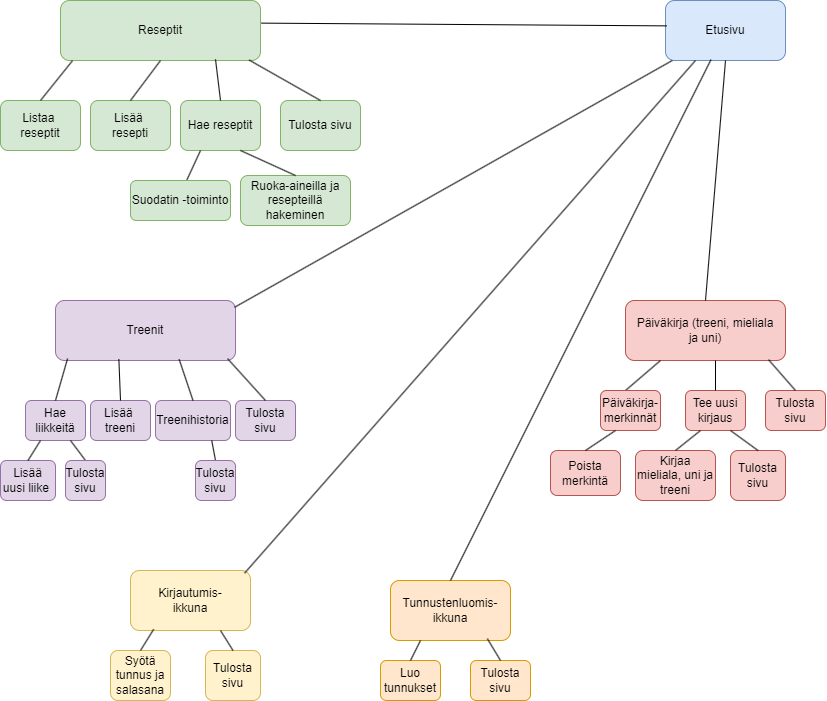

The diagram above was exported from draw.io. Its source (the exported page's mxGraphModel, read from the mxfile embedded in the PNG):
<mxGraphModel dx="872" dy="1350" grid="1" gridSize="10" guides="1" tooltips="1" connect="1" arrows="1" fold="1" page="1" pageScale="1" pageWidth="827" pageHeight="1169" math="0" shadow="0">
  <root>
    <mxCell id="0" />
    <mxCell id="1" parent="0" />
    <mxCell id="fB9pY5y2B3sDaXkfV56g-1" value="Etusivu" style="rounded=1;whiteSpace=wrap;html=1;fillColor=#dae8fc;strokeColor=#6c8ebf;" parent="1" vertex="1">
      <mxGeometry x="665" y="30" width="120" height="60" as="geometry" />
    </mxCell>
    <mxCell id="fB9pY5y2B3sDaXkfV56g-2" value="Reseptit" style="rounded=1;whiteSpace=wrap;html=1;fillColor=#d5e8d4;strokeColor=#82b366;" parent="1" vertex="1">
      <mxGeometry x="60" y="30" width="200" height="60" as="geometry" />
    </mxCell>
    <mxCell id="fB9pY5y2B3sDaXkfV56g-3" value="Kirjautumis-&lt;div&gt;ikkuna&lt;/div&gt;" style="rounded=1;whiteSpace=wrap;html=1;fillColor=#fff2cc;strokeColor=#d6b656;" parent="1" vertex="1">
      <mxGeometry x="130" y="600" width="120" height="60" as="geometry" />
    </mxCell>
    <mxCell id="fB9pY5y2B3sDaXkfV56g-5" value="Päiväkirja (treeni, mieliala&lt;div&gt;ja uni)&lt;/div&gt;" style="rounded=1;whiteSpace=wrap;html=1;fillColor=#f8cecc;strokeColor=#b85450;" parent="1" vertex="1">
      <mxGeometry x="625" y="330" width="160" height="60" as="geometry" />
    </mxCell>
    <mxCell id="fB9pY5y2B3sDaXkfV56g-6" value="Treenit" style="rounded=1;whiteSpace=wrap;html=1;fillColor=#e1d5e7;strokeColor=#9673a6;" parent="1" vertex="1">
      <mxGeometry x="55" y="330" width="180" height="60" as="geometry" />
    </mxCell>
    <mxCell id="fB9pY5y2B3sDaXkfV56g-7" value="Tunnustenluomis-&lt;div&gt;ikkuna&lt;/div&gt;" style="rounded=1;whiteSpace=wrap;html=1;fillColor=#ffe6cc;strokeColor=#d79b00;" parent="1" vertex="1">
      <mxGeometry x="390" y="610" width="120" height="60" as="geometry" />
    </mxCell>
    <mxCell id="fB9pY5y2B3sDaXkfV56g-8" value="Listaa&amp;nbsp;&lt;div&gt;reseptit&lt;/div&gt;" style="rounded=1;whiteSpace=wrap;html=1;fillColor=#d5e8d4;strokeColor=#82b366;" parent="1" vertex="1">
      <mxGeometry y="130" width="80" height="50" as="geometry" />
    </mxCell>
    <mxCell id="fB9pY5y2B3sDaXkfV56g-9" value="Lisää&amp;nbsp;&lt;div&gt;resepti&lt;/div&gt;" style="rounded=1;whiteSpace=wrap;html=1;fillColor=#d5e8d4;strokeColor=#82b366;" parent="1" vertex="1">
      <mxGeometry x="90" y="130" width="80" height="50" as="geometry" />
    </mxCell>
    <mxCell id="fB9pY5y2B3sDaXkfV56g-10" value="Hae reseptit" style="rounded=1;whiteSpace=wrap;html=1;fillColor=#d5e8d4;strokeColor=#82b366;" parent="1" vertex="1">
      <mxGeometry x="180" y="130" width="80" height="50" as="geometry" />
    </mxCell>
    <mxCell id="fB9pY5y2B3sDaXkfV56g-11" value="" style="endArrow=none;html=1;rounded=0;exitX=0.5;exitY=0.333;exitDx=0;exitDy=0;exitPerimeter=0;entryX=0.25;entryY=1;entryDx=0;entryDy=0;" parent="1" source="fB9pY5y2B3sDaXkfV56g-12" target="fB9pY5y2B3sDaXkfV56g-10" edge="1">
      <mxGeometry width="50" height="50" relative="1" as="geometry">
        <mxPoint x="300" y="220" as="sourcePoint" />
        <mxPoint x="300" y="180" as="targetPoint" />
      </mxGeometry>
    </mxCell>
    <mxCell id="fB9pY5y2B3sDaXkfV56g-12" value="Suodatin -toiminto" style="rounded=1;whiteSpace=wrap;html=1;fillColor=#d5e8d4;strokeColor=#82b366;" parent="1" vertex="1">
      <mxGeometry x="130" y="210" width="100" height="40" as="geometry" />
    </mxCell>
    <mxCell id="fB9pY5y2B3sDaXkfV56g-13" value="Ruoka-aineilla ja resepteillä&lt;div&gt;hakeminen&lt;/div&gt;" style="rounded=1;whiteSpace=wrap;html=1;fillColor=#d5e8d4;strokeColor=#82b366;" parent="1" vertex="1">
      <mxGeometry x="240" y="205" width="110" height="50" as="geometry" />
    </mxCell>
    <mxCell id="fB9pY5y2B3sDaXkfV56g-14" value="" style="endArrow=none;html=1;rounded=0;exitX=0.5;exitY=0;exitDx=0;exitDy=0;entryX=0.75;entryY=1;entryDx=0;entryDy=0;" parent="1" source="fB9pY5y2B3sDaXkfV56g-13" target="fB9pY5y2B3sDaXkfV56g-10" edge="1">
      <mxGeometry width="50" height="50" relative="1" as="geometry">
        <mxPoint x="320" y="221" as="sourcePoint" />
        <mxPoint x="340" y="180" as="targetPoint" />
      </mxGeometry>
    </mxCell>
    <mxCell id="fB9pY5y2B3sDaXkfV56g-15" value="" style="endArrow=none;html=1;rounded=0;exitX=0.5;exitY=0;exitDx=0;exitDy=0;entryX=0.06;entryY=1.003;entryDx=0;entryDy=0;entryPerimeter=0;" parent="1" source="fB9pY5y2B3sDaXkfV56g-8" target="fB9pY5y2B3sDaXkfV56g-2" edge="1">
      <mxGeometry width="50" height="50" relative="1" as="geometry">
        <mxPoint x="90" y="130" as="sourcePoint" />
        <mxPoint x="130" y="87" as="targetPoint" />
      </mxGeometry>
    </mxCell>
    <mxCell id="fB9pY5y2B3sDaXkfV56g-16" value="" style="endArrow=none;html=1;rounded=0;exitX=0.5;exitY=0;exitDx=0;exitDy=0;entryX=0.5;entryY=1;entryDx=0;entryDy=0;" parent="1" source="fB9pY5y2B3sDaXkfV56g-9" target="fB9pY5y2B3sDaXkfV56g-2" edge="1">
      <mxGeometry width="50" height="50" relative="1" as="geometry">
        <mxPoint x="120" y="133" as="sourcePoint" />
        <mxPoint x="190" y="90" as="targetPoint" />
      </mxGeometry>
    </mxCell>
    <mxCell id="fB9pY5y2B3sDaXkfV56g-17" value="Hae liikkeitä" style="rounded=1;whiteSpace=wrap;html=1;fillColor=#e1d5e7;strokeColor=#9673a6;" parent="1" vertex="1">
      <mxGeometry x="25" y="430" width="60" height="40" as="geometry" />
    </mxCell>
    <mxCell id="fB9pY5y2B3sDaXkfV56g-18" value="Lisää&amp;nbsp;&lt;div&gt;treeni&lt;/div&gt;" style="rounded=1;whiteSpace=wrap;html=1;fillColor=#e1d5e7;strokeColor=#9673a6;" parent="1" vertex="1">
      <mxGeometry x="90" y="430" width="60" height="40" as="geometry" />
    </mxCell>
    <mxCell id="fB9pY5y2B3sDaXkfV56g-19" value="Treenihistoria" style="rounded=1;whiteSpace=wrap;html=1;fillColor=#e1d5e7;strokeColor=#9673a6;" parent="1" vertex="1">
      <mxGeometry x="155" y="430" width="75" height="40" as="geometry" />
    </mxCell>
    <mxCell id="fB9pY5y2B3sDaXkfV56g-22" value="" style="endArrow=none;html=1;rounded=0;exitX=0.5;exitY=0;exitDx=0;exitDy=0;entryX=0.067;entryY=0.969;entryDx=0;entryDy=0;entryPerimeter=0;" parent="1" source="fB9pY5y2B3sDaXkfV56g-17" target="fB9pY5y2B3sDaXkfV56g-6" edge="1">
      <mxGeometry width="50" height="50" relative="1" as="geometry">
        <mxPoint x="80" y="420" as="sourcePoint" />
        <mxPoint x="115" y="390" as="targetPoint" />
      </mxGeometry>
    </mxCell>
    <mxCell id="fB9pY5y2B3sDaXkfV56g-23" value="" style="endArrow=none;html=1;rounded=0;exitX=0.5;exitY=0;exitDx=0;exitDy=0;entryX=0.75;entryY=1;entryDx=0;entryDy=0;" parent="1" source="fB9pY5y2B3sDaXkfV56g-47" target="fB9pY5y2B3sDaXkfV56g-17" edge="1">
      <mxGeometry width="50" height="50" relative="1" as="geometry">
        <mxPoint x="125" y="529.1" as="sourcePoint" />
        <mxPoint x="130.01999999999998" y="490.0000000000001" as="targetPoint" />
      </mxGeometry>
    </mxCell>
    <mxCell id="fB9pY5y2B3sDaXkfV56g-24" value="Lisää uusi liike&amp;nbsp;" style="rounded=1;whiteSpace=wrap;html=1;fillColor=#e1d5e7;strokeColor=#9673a6;" parent="1" vertex="1">
      <mxGeometry y="490" width="55" height="40" as="geometry" />
    </mxCell>
    <mxCell id="fB9pY5y2B3sDaXkfV56g-25" value="" style="endArrow=none;html=1;rounded=0;exitX=0.5;exitY=0;exitDx=0;exitDy=0;entryX=0.25;entryY=1;entryDx=0;entryDy=0;" parent="1" source="fB9pY5y2B3sDaXkfV56g-24" target="fB9pY5y2B3sDaXkfV56g-17" edge="1">
      <mxGeometry width="50" height="50" relative="1" as="geometry">
        <mxPoint x="55" y="510" as="sourcePoint" />
        <mxPoint x="78" y="480" as="targetPoint" />
      </mxGeometry>
    </mxCell>
    <mxCell id="fB9pY5y2B3sDaXkfV56g-28" value="" style="endArrow=none;html=1;rounded=0;exitX=0.5;exitY=0;exitDx=0;exitDy=0;entryX=0.775;entryY=0.98;entryDx=0;entryDy=0;entryPerimeter=0;" parent="1" source="fB9pY5y2B3sDaXkfV56g-10" target="fB9pY5y2B3sDaXkfV56g-2" edge="1">
      <mxGeometry width="50" height="50" relative="1" as="geometry">
        <mxPoint x="243" y="128" as="sourcePoint" />
        <mxPoint x="240" y="90" as="targetPoint" />
      </mxGeometry>
    </mxCell>
    <mxCell id="fB9pY5y2B3sDaXkfV56g-29" value="" style="endArrow=none;html=1;rounded=0;exitX=0.5;exitY=0;exitDx=0;exitDy=0;entryX=0.687;entryY=0.98;entryDx=0;entryDy=0;entryPerimeter=0;" parent="1" source="fB9pY5y2B3sDaXkfV56g-19" target="fB9pY5y2B3sDaXkfV56g-6" edge="1">
      <mxGeometry width="50" height="50" relative="1" as="geometry">
        <mxPoint x="225" y="430" as="sourcePoint" />
        <mxPoint x="223" y="390" as="targetPoint" />
      </mxGeometry>
    </mxCell>
    <mxCell id="fB9pY5y2B3sDaXkfV56g-30" value="Tulosta sivu" style="rounded=1;whiteSpace=wrap;html=1;fillColor=#d5e8d4;strokeColor=#82b366;" parent="1" vertex="1">
      <mxGeometry x="280" y="130" width="80" height="50" as="geometry" />
    </mxCell>
    <mxCell id="fB9pY5y2B3sDaXkfV56g-31" value="" style="endArrow=none;html=1;rounded=0;exitX=0.5;exitY=0;exitDx=0;exitDy=0;entryX=0.943;entryY=0.992;entryDx=0;entryDy=0;entryPerimeter=0;" parent="1" source="fB9pY5y2B3sDaXkfV56g-30" target="fB9pY5y2B3sDaXkfV56g-2" edge="1">
      <mxGeometry width="50" height="50" relative="1" as="geometry">
        <mxPoint x="320" y="130.0000000000001" as="sourcePoint" />
        <mxPoint x="255" y="90" as="targetPoint" />
      </mxGeometry>
    </mxCell>
    <mxCell id="fB9pY5y2B3sDaXkfV56g-32" value="Tulosta sivu" style="rounded=1;whiteSpace=wrap;html=1;fillColor=#e1d5e7;strokeColor=#9673a6;" parent="1" vertex="1">
      <mxGeometry x="235" y="430" width="60" height="40" as="geometry" />
    </mxCell>
    <mxCell id="fB9pY5y2B3sDaXkfV56g-33" value="Tulosta sivu" style="rounded=1;whiteSpace=wrap;html=1;fillColor=#f8cecc;strokeColor=#b85450;" parent="1" vertex="1">
      <mxGeometry x="765" y="420" width="60" height="40" as="geometry" />
    </mxCell>
    <mxCell id="fB9pY5y2B3sDaXkfV56g-35" value="Tulosta sivu" style="rounded=1;whiteSpace=wrap;html=1;fillColor=#ffe6cc;strokeColor=#d79b00;" parent="1" vertex="1">
      <mxGeometry x="470" y="690" width="60" height="40" as="geometry" />
    </mxCell>
    <mxCell id="fB9pY5y2B3sDaXkfV56g-36" value="Tulosta sivu" style="rounded=1;whiteSpace=wrap;html=1;fillColor=#fff2cc;strokeColor=#d6b656;" parent="1" vertex="1">
      <mxGeometry x="205" y="680" width="55" height="50" as="geometry" />
    </mxCell>
    <mxCell id="fB9pY5y2B3sDaXkfV56g-37" value="" style="endArrow=none;html=1;rounded=0;exitX=0.011;exitY=0.423;exitDx=0;exitDy=0;exitPerimeter=0;entryX=1.005;entryY=0.377;entryDx=0;entryDy=0;entryPerimeter=0;" parent="1" source="fB9pY5y2B3sDaXkfV56g-1" target="fB9pY5y2B3sDaXkfV56g-2" edge="1">
      <mxGeometry width="50" height="50" relative="1" as="geometry">
        <mxPoint x="331" y="90" as="sourcePoint" />
        <mxPoint x="270" y="50" as="targetPoint" />
      </mxGeometry>
    </mxCell>
    <mxCell id="fB9pY5y2B3sDaXkfV56g-38" value="" style="endArrow=none;html=1;rounded=0;entryX=0.995;entryY=0.113;entryDx=0;entryDy=0;entryPerimeter=0;" parent="1" source="fB9pY5y2B3sDaXkfV56g-1" target="fB9pY5y2B3sDaXkfV56g-6" edge="1">
      <mxGeometry width="50" height="50" relative="1" as="geometry">
        <mxPoint x="641" y="320" as="sourcePoint" />
        <mxPoint x="230" y="315" as="targetPoint" />
      </mxGeometry>
    </mxCell>
    <mxCell id="fB9pY5y2B3sDaXkfV56g-39" value="" style="endArrow=none;html=1;rounded=0;exitX=0.5;exitY=1;exitDx=0;exitDy=0;entryX=0.5;entryY=0;entryDx=0;entryDy=0;" parent="1" source="fB9pY5y2B3sDaXkfV56g-1" target="fB9pY5y2B3sDaXkfV56g-5" edge="1">
      <mxGeometry width="50" height="50" relative="1" as="geometry">
        <mxPoint x="825" y="245" as="sourcePoint" />
        <mxPoint x="414" y="240" as="targetPoint" />
      </mxGeometry>
    </mxCell>
    <mxCell id="fB9pY5y2B3sDaXkfV56g-41" value="" style="endArrow=none;html=1;rounded=0;exitX=0.5;exitY=0;exitDx=0;exitDy=0;entryX=0.956;entryY=0.969;entryDx=0;entryDy=0;entryPerimeter=0;" parent="1" source="fB9pY5y2B3sDaXkfV56g-32" target="fB9pY5y2B3sDaXkfV56g-6" edge="1">
      <mxGeometry width="50" height="50" relative="1" as="geometry">
        <mxPoint x="246" y="431" as="sourcePoint" />
        <mxPoint x="235" y="390" as="targetPoint" />
      </mxGeometry>
    </mxCell>
    <mxCell id="fB9pY5y2B3sDaXkfV56g-45" value="" style="endArrow=none;html=1;rounded=0;exitX=0.5;exitY=0;exitDx=0;exitDy=0;exitPerimeter=0;entryX=0.894;entryY=0.986;entryDx=0;entryDy=0;entryPerimeter=0;" parent="1" source="fB9pY5y2B3sDaXkfV56g-33" target="fB9pY5y2B3sDaXkfV56g-5" edge="1">
      <mxGeometry width="50" height="50" relative="1" as="geometry">
        <mxPoint x="512" y="431" as="sourcePoint" />
        <mxPoint x="735" y="390" as="targetPoint" />
      </mxGeometry>
    </mxCell>
    <mxCell id="fB9pY5y2B3sDaXkfV56g-46" value="" style="endArrow=none;html=1;rounded=0;entryX=0.25;entryY=1;entryDx=0;entryDy=0;exitX=0.5;exitY=0;exitDx=0;exitDy=0;" parent="1" edge="1">
      <mxGeometry width="50" height="50" relative="1" as="geometry">
        <mxPoint x="625" y="420" as="sourcePoint" />
        <mxPoint x="660" y="390" as="targetPoint" />
      </mxGeometry>
    </mxCell>
    <mxCell id="fB9pY5y2B3sDaXkfV56g-47" value="Tulosta sivu" style="rounded=1;whiteSpace=wrap;html=1;fillColor=#e1d5e7;strokeColor=#9673a6;" parent="1" vertex="1">
      <mxGeometry x="65" y="490" width="40" height="40" as="geometry" />
    </mxCell>
    <mxCell id="fB9pY5y2B3sDaXkfV56g-50" value="" style="endArrow=none;html=1;rounded=0;exitX=0.5;exitY=0;exitDx=0;exitDy=0;entryX=0.75;entryY=1;entryDx=0;entryDy=0;" parent="1" source="fB9pY5y2B3sDaXkfV56g-51" target="fB9pY5y2B3sDaXkfV56g-19" edge="1">
      <mxGeometry width="50" height="50" relative="1" as="geometry">
        <mxPoint x="180.5" y="511" as="sourcePoint" />
        <mxPoint x="175" y="470" as="targetPoint" />
      </mxGeometry>
    </mxCell>
    <mxCell id="fB9pY5y2B3sDaXkfV56g-51" value="Tulosta sivu" style="rounded=1;whiteSpace=wrap;html=1;fillColor=#e1d5e7;strokeColor=#9673a6;" parent="1" vertex="1">
      <mxGeometry x="195" y="490" width="40" height="40" as="geometry" />
    </mxCell>
    <mxCell id="fB9pY5y2B3sDaXkfV56g-53" value="" style="endArrow=none;html=1;rounded=0;exitX=0.5;exitY=0;exitDx=0;exitDy=0;entryX=0.352;entryY=0.975;entryDx=0;entryDy=0;entryPerimeter=0;" parent="1" source="fB9pY5y2B3sDaXkfV56g-18" target="fB9pY5y2B3sDaXkfV56g-6" edge="1">
      <mxGeometry width="50" height="50" relative="1" as="geometry">
        <mxPoint x="130" y="431" as="sourcePoint" />
        <mxPoint x="116" y="390" as="targetPoint" />
      </mxGeometry>
    </mxCell>
    <mxCell id="fB9pY5y2B3sDaXkfV56g-54" value="Päiväkirja-&lt;div&gt;merkinnät&lt;/div&gt;" style="rounded=1;whiteSpace=wrap;html=1;fillColor=#f8cecc;strokeColor=#b85450;" parent="1" vertex="1">
      <mxGeometry x="600" y="420" width="60" height="40" as="geometry" />
    </mxCell>
    <mxCell id="fB9pY5y2B3sDaXkfV56g-55" value="Tee uusi kirjaus" style="rounded=1;whiteSpace=wrap;html=1;fillColor=#f8cecc;strokeColor=#b85450;" parent="1" vertex="1">
      <mxGeometry x="685" y="420" width="60" height="40" as="geometry" />
    </mxCell>
    <mxCell id="fB9pY5y2B3sDaXkfV56g-56" value="" style="endArrow=none;html=1;rounded=0;entryX=0.25;entryY=1;entryDx=0;entryDy=0;exitX=0.5;exitY=0;exitDx=0;exitDy=0;" parent="1" source="fB9pY5y2B3sDaXkfV56g-55" edge="1">
      <mxGeometry width="50" height="50" relative="1" as="geometry">
        <mxPoint x="680" y="420" as="sourcePoint" />
        <mxPoint x="715" y="390" as="targetPoint" />
      </mxGeometry>
    </mxCell>
    <mxCell id="fB9pY5y2B3sDaXkfV56g-57" value="Tulosta sivu" style="rounded=1;whiteSpace=wrap;html=1;fillColor=#f8cecc;strokeColor=#b85450;" parent="1" vertex="1">
      <mxGeometry x="730" y="480" width="55" height="50" as="geometry" />
    </mxCell>
    <mxCell id="fB9pY5y2B3sDaXkfV56g-58" value="" style="endArrow=none;html=1;rounded=0;entryX=0.75;entryY=1;entryDx=0;entryDy=0;exitX=0.5;exitY=0;exitDx=0;exitDy=0;" parent="1" source="fB9pY5y2B3sDaXkfV56g-57" target="fB9pY5y2B3sDaXkfV56g-55" edge="1">
      <mxGeometry width="50" height="50" relative="1" as="geometry">
        <mxPoint x="720" y="490" as="sourcePoint" />
        <mxPoint x="720" y="460" as="targetPoint" />
      </mxGeometry>
    </mxCell>
    <mxCell id="fB9pY5y2B3sDaXkfV56g-59" value="Kirjaa mieliala, uni ja treeni" style="rounded=1;whiteSpace=wrap;html=1;fillColor=#f8cecc;strokeColor=#b85450;" parent="1" vertex="1">
      <mxGeometry x="635" y="480" width="80" height="50" as="geometry" />
    </mxCell>
    <mxCell id="fB9pY5y2B3sDaXkfV56g-60" value="" style="endArrow=none;html=1;rounded=0;entryX=0.25;entryY=1;entryDx=0;entryDy=0;exitX=0.5;exitY=0;exitDx=0;exitDy=0;" parent="1" source="fB9pY5y2B3sDaXkfV56g-59" target="fB9pY5y2B3sDaXkfV56g-55" edge="1">
      <mxGeometry width="50" height="50" relative="1" as="geometry">
        <mxPoint x="667.5" y="490" as="sourcePoint" />
        <mxPoint x="702.5" y="460" as="targetPoint" />
      </mxGeometry>
    </mxCell>
    <mxCell id="fB9pY5y2B3sDaXkfV56g-61" value="" style="endArrow=none;html=1;rounded=0;entryX=0.951;entryY=0.044;entryDx=0;entryDy=0;exitX=0.25;exitY=1;exitDx=0;exitDy=0;entryPerimeter=0;" parent="1" source="fB9pY5y2B3sDaXkfV56g-1" target="fB9pY5y2B3sDaXkfV56g-3" edge="1">
      <mxGeometry width="50" height="50" relative="1" as="geometry">
        <mxPoint x="610" y="340" as="sourcePoint" />
        <mxPoint x="168" y="587" as="targetPoint" />
      </mxGeometry>
    </mxCell>
    <mxCell id="fB9pY5y2B3sDaXkfV56g-62" value="" style="endArrow=none;html=1;rounded=0;exitX=0.379;exitY=0.986;exitDx=0;exitDy=0;entryX=0.5;entryY=0;entryDx=0;entryDy=0;exitPerimeter=0;" parent="1" source="fB9pY5y2B3sDaXkfV56g-1" target="fB9pY5y2B3sDaXkfV56g-7" edge="1">
      <mxGeometry width="50" height="50" relative="1" as="geometry">
        <mxPoint x="710" y="100" as="sourcePoint" />
        <mxPoint x="440" y="630" as="targetPoint" />
      </mxGeometry>
    </mxCell>
    <mxCell id="fB9pY5y2B3sDaXkfV56g-63" value="" style="endArrow=none;html=1;rounded=0;exitX=0.5;exitY=0;exitDx=0;exitDy=0;entryX=0.807;entryY=0.969;entryDx=0;entryDy=0;entryPerimeter=0;" parent="1" source="fB9pY5y2B3sDaXkfV56g-35" target="fB9pY5y2B3sDaXkfV56g-7" edge="1">
      <mxGeometry width="50" height="50" relative="1" as="geometry">
        <mxPoint x="482" y="711" as="sourcePoint" />
        <mxPoint x="480" y="670" as="targetPoint" />
      </mxGeometry>
    </mxCell>
    <mxCell id="fB9pY5y2B3sDaXkfV56g-64" value="" style="endArrow=none;html=1;rounded=0;exitX=0.5;exitY=0;exitDx=0;exitDy=0;entryX=0.75;entryY=1;entryDx=0;entryDy=0;" parent="1" source="fB9pY5y2B3sDaXkfV56g-36" target="fB9pY5y2B3sDaXkfV56g-3" edge="1">
      <mxGeometry width="50" height="50" relative="1" as="geometry">
        <mxPoint x="250" y="700" as="sourcePoint" />
        <mxPoint x="227" y="668" as="targetPoint" />
      </mxGeometry>
    </mxCell>
    <mxCell id="fB9pY5y2B3sDaXkfV56g-65" value="Luo tunnukset" style="rounded=1;whiteSpace=wrap;html=1;fillColor=#ffe6cc;strokeColor=#d79b00;" parent="1" vertex="1">
      <mxGeometry x="380" y="690" width="60" height="40" as="geometry" />
    </mxCell>
    <mxCell id="fB9pY5y2B3sDaXkfV56g-66" value="" style="endArrow=none;html=1;rounded=0;exitX=0.5;exitY=0;exitDx=0;exitDy=0;entryX=0.25;entryY=1;entryDx=0;entryDy=0;" parent="1" source="fB9pY5y2B3sDaXkfV56g-65" target="fB9pY5y2B3sDaXkfV56g-7" edge="1">
      <mxGeometry width="50" height="50" relative="1" as="geometry">
        <mxPoint x="434" y="791" as="sourcePoint" />
        <mxPoint x="420" y="750" as="targetPoint" />
      </mxGeometry>
    </mxCell>
    <mxCell id="fB9pY5y2B3sDaXkfV56g-67" value="Syötä tunnus ja salasana" style="rounded=1;whiteSpace=wrap;html=1;fillColor=#fff2cc;strokeColor=#d6b656;" parent="1" vertex="1">
      <mxGeometry x="110" y="680" width="60" height="50" as="geometry" />
    </mxCell>
    <mxCell id="fB9pY5y2B3sDaXkfV56g-68" value="" style="endArrow=none;html=1;rounded=0;exitX=0.5;exitY=0;exitDx=0;exitDy=0;entryX=0.193;entryY=0.98;entryDx=0;entryDy=0;entryPerimeter=0;" parent="1" source="fB9pY5y2B3sDaXkfV56g-67" target="fB9pY5y2B3sDaXkfV56g-3" edge="1">
      <mxGeometry width="50" height="50" relative="1" as="geometry">
        <mxPoint x="192.5" y="700" as="sourcePoint" />
        <mxPoint x="157.5" y="670" as="targetPoint" />
      </mxGeometry>
    </mxCell>
    <mxCell id="1plYdftpODeeDvMIZsA3-1" value="Poista merkintä" style="rounded=1;whiteSpace=wrap;html=1;fillColor=#f8cecc;strokeColor=#b85450;" vertex="1" parent="1">
      <mxGeometry x="550" y="480" width="70" height="45" as="geometry" />
    </mxCell>
    <mxCell id="1plYdftpODeeDvMIZsA3-2" value="" style="endArrow=none;html=1;rounded=0;entryX=0.25;entryY=1;entryDx=0;entryDy=0;exitX=0.5;exitY=0;exitDx=0;exitDy=0;" edge="1" parent="1" source="1plYdftpODeeDvMIZsA3-1" target="fB9pY5y2B3sDaXkfV56g-54">
      <mxGeometry width="50" height="50" relative="1" as="geometry">
        <mxPoint x="560" y="465" as="sourcePoint" />
        <mxPoint x="595" y="435" as="targetPoint" />
      </mxGeometry>
    </mxCell>
  </root>
</mxGraphModel>